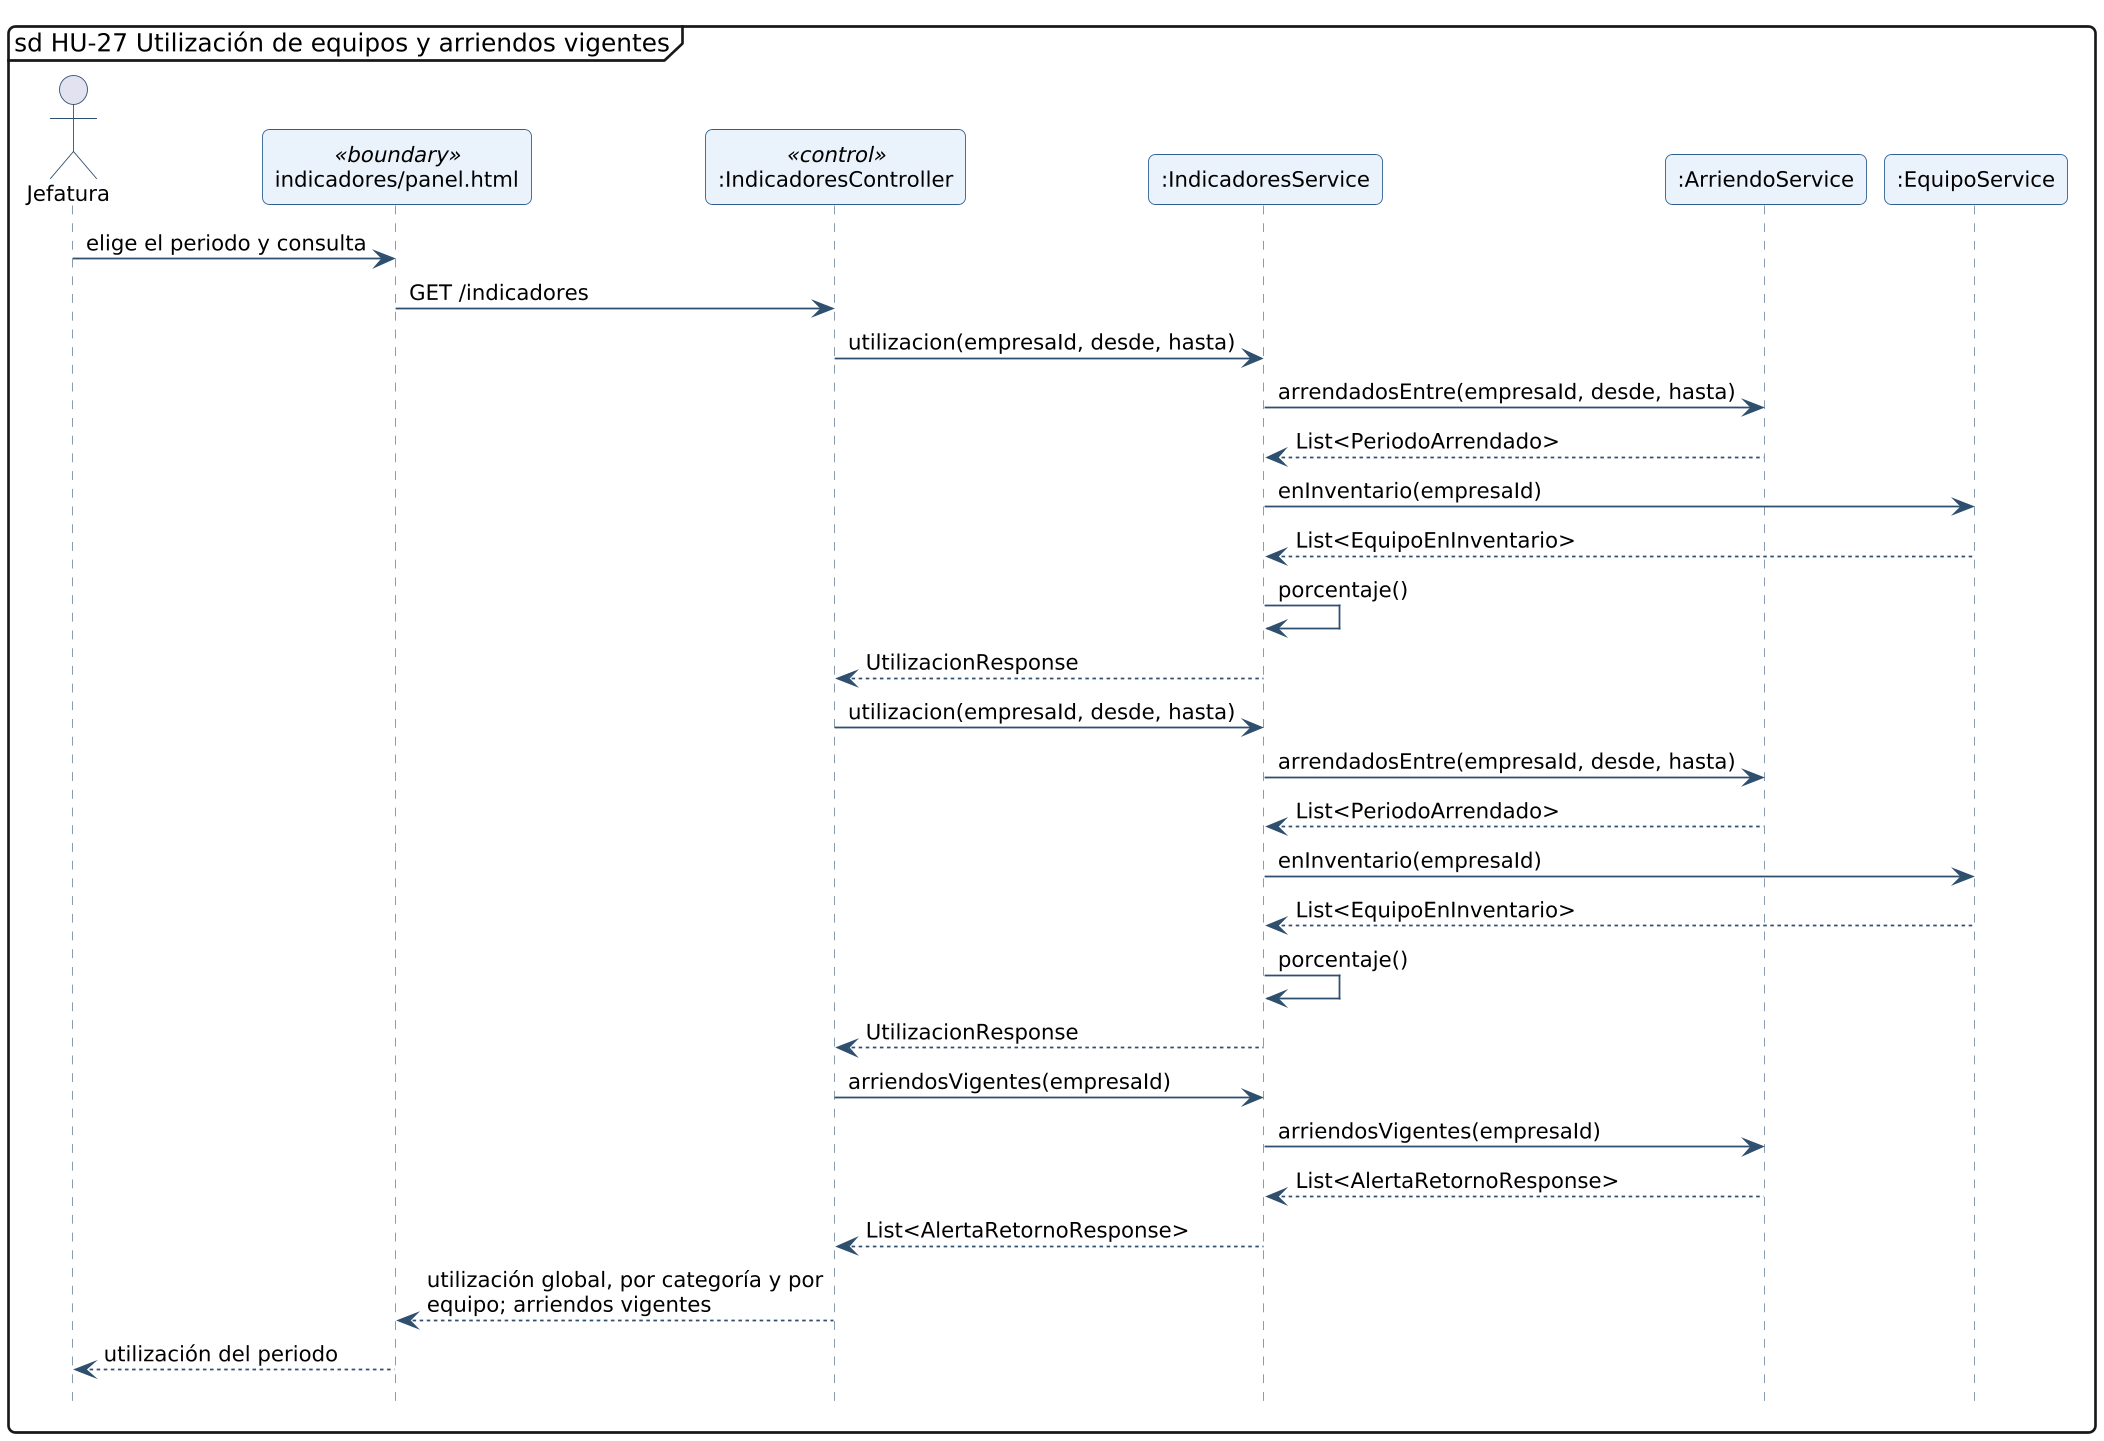

The diagram above was rendered by PlantUML. Its source (embedded in the PNG):
@startuml secuencia-hu-27
!include _estilo.iuml
hide footbox
skinparam maxMessageSize 260
skinparam sequenceMessageAlign left
mainframe sd HU-27 Utilización de equipos y arriendos vigentes
actor "Jefatura" as A
participant "indicadores/panel.html" as L_VISTA_indicadores_panel <<boundary>>
participant ":IndicadoresController" as L_IndicadoresController <<control>>
participant ":IndicadoresService" as L_IndicadoresService
participant ":ArriendoService" as L_ArriendoService
participant ":EquipoService" as L_EquipoService
A -> L_VISTA_indicadores_panel : elige el periodo y consulta
L_VISTA_indicadores_panel -> L_IndicadoresController : GET /indicadores
L_IndicadoresController -> L_IndicadoresService : utilizacion(empresaId, desde, hasta)
L_IndicadoresService -> L_ArriendoService : arrendadosEntre(empresaId, desde, hasta)
L_ArriendoService --> L_IndicadoresService : List<PeriodoArrendado>
L_IndicadoresService -> L_EquipoService : enInventario(empresaId)
L_EquipoService --> L_IndicadoresService : List<EquipoEnInventario>
L_IndicadoresService -> L_IndicadoresService : porcentaje()
L_IndicadoresService --> L_IndicadoresController : UtilizacionResponse
L_IndicadoresController -> L_IndicadoresService : utilizacion(empresaId, desde, hasta)
L_IndicadoresService -> L_ArriendoService : arrendadosEntre(empresaId, desde, hasta)
L_ArriendoService --> L_IndicadoresService : List<PeriodoArrendado>
L_IndicadoresService -> L_EquipoService : enInventario(empresaId)
L_EquipoService --> L_IndicadoresService : List<EquipoEnInventario>
L_IndicadoresService -> L_IndicadoresService : porcentaje()
L_IndicadoresService --> L_IndicadoresController : UtilizacionResponse
L_IndicadoresController -> L_IndicadoresService : arriendosVigentes(empresaId)
L_IndicadoresService -> L_ArriendoService : arriendosVigentes(empresaId)
L_ArriendoService --> L_IndicadoresService : List<AlertaRetornoResponse>
L_IndicadoresService --> L_IndicadoresController : List<AlertaRetornoResponse>
L_IndicadoresController --> L_VISTA_indicadores_panel : utilización global, por categoría y por equipo; arriendos vigentes
L_VISTA_indicadores_panel --> A : utilización del periodo
@enduml